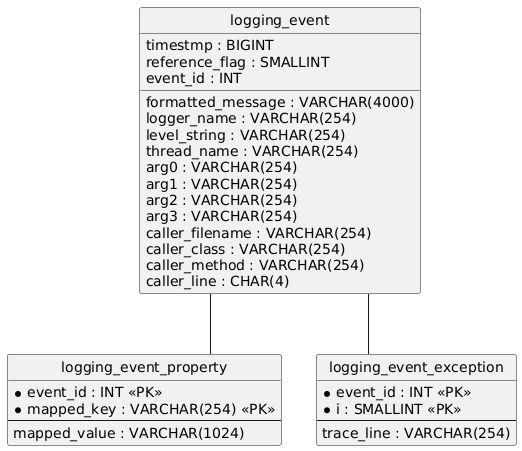

The diagram above was rendered by PlantUML. Its source (embedded in the PNG):
@startuml
hide circle
skinparam linetype ortho

entity "logging_event" as logging_event {
  timestmp : BIGINT
  formatted_message : VARCHAR(4000)
  logger_name : VARCHAR(254)
  level_string : VARCHAR(254)
  thread_name : VARCHAR(254)
  reference_flag : SMALLINT
  arg0 : VARCHAR(254)
  arg1 : VARCHAR(254)
  arg2 : VARCHAR(254)
  arg3 : VARCHAR(254)
  caller_filename : VARCHAR(254)
  caller_class : VARCHAR(254)
  caller_method : VARCHAR(254)
  caller_line : CHAR(4)
  event_id : INT
}

entity "logging_event_property" as logging_event_property {
  * event_id : INT <<PK>>
  * mapped_key : VARCHAR(254) <<PK>>
  --
  mapped_value : VARCHAR(1024)
}

entity "logging_event_exception" as logging_event_exception {
  * event_id : INT <<PK>>
  * i : SMALLINT <<PK>>
  --
  trace_line : VARCHAR(254)
}

logging_event -- logging_event_property
logging_event -- logging_event_exception
@enduml